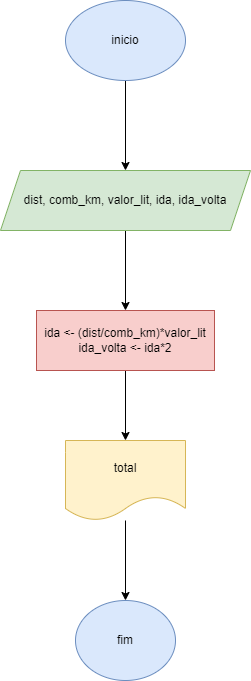

The diagram above was exported from draw.io. Its source (the exported page's mxGraphModel, read from the mxfile embedded in the PNG):
<mxGraphModel dx="1050" dy="515" grid="1" gridSize="10" guides="1" tooltips="1" connect="1" arrows="1" fold="1" page="1" pageScale="1" pageWidth="827" pageHeight="1169" math="0" shadow="0">
  <root>
    <mxCell id="0" />
    <mxCell id="1" parent="0" />
    <mxCell id="kz8P2bXX6FeqXhSmy6Lg-1" value="" style="edgeStyle=orthogonalEdgeStyle;rounded=0;orthogonalLoop=1;jettySize=auto;html=1;" edge="1" parent="1" source="kz8P2bXX6FeqXhSmy6Lg-2" target="kz8P2bXX6FeqXhSmy6Lg-4">
      <mxGeometry relative="1" as="geometry" />
    </mxCell>
    <mxCell id="kz8P2bXX6FeqXhSmy6Lg-2" value="inicio" style="ellipse;whiteSpace=wrap;html=1;fillColor=#dae8fc;strokeColor=#6c8ebf;" vertex="1" parent="1">
      <mxGeometry x="350" y="260" width="120" height="80" as="geometry" />
    </mxCell>
    <mxCell id="kz8P2bXX6FeqXhSmy6Lg-3" value="" style="edgeStyle=orthogonalEdgeStyle;rounded=0;orthogonalLoop=1;jettySize=auto;html=1;" edge="1" parent="1" source="kz8P2bXX6FeqXhSmy6Lg-4" target="kz8P2bXX6FeqXhSmy6Lg-6">
      <mxGeometry relative="1" as="geometry" />
    </mxCell>
    <mxCell id="kz8P2bXX6FeqXhSmy6Lg-4" value="dist, comb_km, valor_lit, ida, ida_volta" style="shape=parallelogram;perimeter=parallelogramPerimeter;whiteSpace=wrap;html=1;fixedSize=1;fillColor=#d5e8d4;strokeColor=#82b366;" vertex="1" parent="1">
      <mxGeometry x="285" y="430" width="250" height="60" as="geometry" />
    </mxCell>
    <mxCell id="kz8P2bXX6FeqXhSmy6Lg-5" value="" style="edgeStyle=orthogonalEdgeStyle;rounded=0;orthogonalLoop=1;jettySize=auto;html=1;" edge="1" parent="1" source="kz8P2bXX6FeqXhSmy6Lg-6" target="kz8P2bXX6FeqXhSmy6Lg-8">
      <mxGeometry relative="1" as="geometry" />
    </mxCell>
    <mxCell id="kz8P2bXX6FeqXhSmy6Lg-6" value="ida &lt;- (dist/comb_km)*valor_lit&#10;ida_volta &lt;- ida*2" style="whiteSpace=wrap;html=1;fillColor=#f8cecc;strokeColor=#b85450;" vertex="1" parent="1">
      <mxGeometry x="321" y="570" width="178" height="60" as="geometry" />
    </mxCell>
    <mxCell id="kz8P2bXX6FeqXhSmy6Lg-7" value="" style="edgeStyle=orthogonalEdgeStyle;rounded=0;orthogonalLoop=1;jettySize=auto;html=1;" edge="1" parent="1" source="kz8P2bXX6FeqXhSmy6Lg-8" target="kz8P2bXX6FeqXhSmy6Lg-9">
      <mxGeometry relative="1" as="geometry" />
    </mxCell>
    <mxCell id="kz8P2bXX6FeqXhSmy6Lg-8" value="total" style="shape=document;whiteSpace=wrap;html=1;boundedLbl=1;fillColor=#fff2cc;strokeColor=#d6b656;" vertex="1" parent="1">
      <mxGeometry x="350" y="700" width="120" height="80" as="geometry" />
    </mxCell>
    <mxCell id="kz8P2bXX6FeqXhSmy6Lg-9" value="fim" style="ellipse;whiteSpace=wrap;html=1;fillColor=#dae8fc;strokeColor=#6c8ebf;" vertex="1" parent="1">
      <mxGeometry x="360" y="860" width="100" height="80" as="geometry" />
    </mxCell>
  </root>
</mxGraphModel>